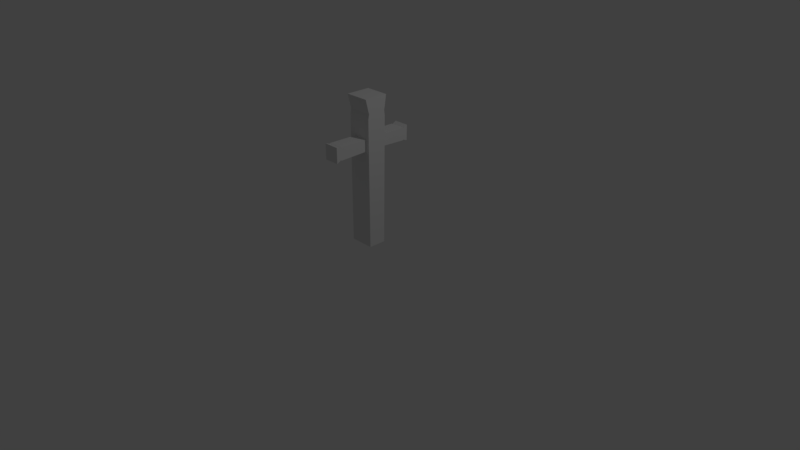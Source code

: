 # Source: krusts1.blend  (saved by Blender 2.78.0; exported with 4.5.12 LTS)
import bpy
from mathutils import Matrix  # noqa: F401  (used for matrix-valued properties, if any)

bpy.ops.wm.read_factory_settings(use_empty=True)
scene = bpy.context.scene
scene.name = 'Scene'

# ---- collections
col_collection_1 = bpy.data.collections.new('Collection 1'); scene.collection.children.link(col_collection_1)

# ---- materials (node trees are filled in below, after node groups)
mat_material = bpy.data.materials.new('Material')
mat_material.alpha_threshold = 0.0
mat_material.use_transparent_shadow = False
mat_material.roughness = 0.5
mat_material.line_color = (0.0, 0.0, 0.0, 1.0)

# ---- material node trees

# ---- world
world_world = bpy.data.worlds.new('World'); scene.world = world_world
world_world.color = (0.05088, 0.05088, 0.05088)
world_world.use_sun_shadow = False
world_world.sun_shadow_jitter_overblur = 0.0
world_world.cycles.sampling_method = 'MANUAL'

# ---- cameras
cam_camera = bpy.data.cameras.new('Camera')
cam_camera.clip_end = 100.0
cam_camera.lens = 35.0
cam_camera.sensor_width = 32.0
cam_camera.sensor_height = 18.0
cam_camera.ortho_scale = 7.314
cam_camera.dof.focus_distance = 0.0
cam_camera.dof.aperture_fstop = 128.0

# ---- lights
light_lamp = bpy.data.lights.new('Lamp', 'POINT')
light_lamp.transmission_factor = 0.0
light_lamp.cutoff_distance = 30.0
light_lamp.energy = 100.0
light_lamp.shadow_buffer_clip_start = 1.001
light_lamp.shadow_soft_size = 0.1
light_lamp.shadow_maximum_resolution = 0.006
light_lamp.use_absolute_resolution = True

# ---- meshes
me_cube = bpy.data.meshes.new('Cube')
me_cube.from_pydata([(1.0, 1.0, -1.0), (1.0, -1.0, -1.0), (-1.0, -1.0, -1.0), (-1.0, 1.0, -1.0), (1.0, 1.441, 1.121), (1.0, -1.3, 1.121), (-1.0, -1.3, 1.121), (-1.0, 1.441, 1.121), (1.0, 1.255, 0.9663), (1.0, -1.0, 0.9663), (-1.0, -1.0, 0.9663), (-1.0, 1.255, 0.9663), (1.0, 1.16, 0.9173), (1.0, -0.8905, 0.9173), (-1.0, -0.8905, 0.9173), (-1.0, 1.16, 0.9173), (1.0, 1.239, 0.8435), (1.0, -1.0, 0.8435), (-1.0, -1.0, 0.8435), (-1.0, 1.239, 0.8435), (0.6845, -0.08845, 0.5553), (0.6845, -0.08164, 0.3938), (-0.5842, -0.08164, 0.3938), (-0.5842, -0.08845, 0.5553), (0.6845, -4.857, 0.5749), (0.6845, -4.847, 0.3536), (-0.5842, -4.847, 0.3536), (-0.5842, -4.857, 0.5749), (0.6845, -4.509, 0.561), (0.6845, -4.502, 0.379), (-0.5842, -4.502, 0.379), (-0.5842, -4.509, 0.561), (0.6845, -4.399, 0.5537), (0.6845, -4.392, 0.3882), (-0.5842, -4.392, 0.3882), (-0.5842, -4.399, 0.5537), (0.6845, -4.233, 0.5607), (0.6845, -4.226, 0.3799), (-0.5842, -4.226, 0.3799), (-0.5842, -4.233, 0.5607), (0.6845, 0.003937, 0.396), (0.6845, 0.03085, 0.5574), (-0.5842, 0.03085, 0.5574), (-0.5842, 0.003937, 0.396), (0.6845, 4.766, 0.3603), (0.6845, 4.803, 0.5815), (-0.5842, 4.803, 0.5815), (-0.5842, 4.766, 0.3603), (0.6845, 4.422, 0.3753), (0.6845, 4.452, 0.5573), (-0.5842, 4.452, 0.5573), (-0.5842, 4.422, 0.3753), (0.6845, 4.313, 0.383), (0.6845, 4.341, 0.5485), (-0.5842, 4.341, 0.5485), (-0.5842, 4.313, 0.383), (0.6845, 4.146, 0.3766), (0.6845, 4.176, 0.5573), (-0.5842, 4.176, 0.5573), (-0.5842, 4.146, 0.3766)], [], [(0, 1, 2, 3), (4, 7, 6, 5), (8, 4, 5, 9), (9, 5, 6, 10), (10, 6, 7, 11), (16, 0, 3, 19), (4, 8, 11, 7), (14, 10, 11, 15), (13, 9, 10, 14), (12, 8, 9, 13), (16, 12, 13, 17), (17, 13, 14, 18), (18, 14, 15, 19), (8, 12, 15, 11), (2, 18, 19, 3), (1, 17, 18, 2), (0, 16, 17, 1), (12, 16, 19, 15), (20, 21, 22, 23), (24, 27, 26, 25), (28, 24, 25, 29), (29, 25, 26, 30), (30, 26, 27, 31), (36, 20, 23, 39), (24, 28, 31, 27), (34, 30, 31, 35), (33, 29, 30, 34), (32, 28, 29, 33), (36, 32, 33, 37), (37, 33, 34, 38), (38, 34, 35, 39), (28, 32, 35, 31), (22, 38, 39, 23), (21, 37, 38, 22), (20, 36, 37, 21), (32, 36, 39, 35), (40, 41, 42, 43), (44, 47, 46, 45), (48, 44, 45, 49), (49, 45, 46, 50), (50, 46, 47, 51), (56, 40, 43, 59), (44, 48, 51, 47), (54, 50, 51, 55), (53, 49, 50, 54), (52, 48, 49, 53), (56, 52, 53, 57), (57, 53, 54, 58), (58, 54, 55, 59), (48, 52, 55, 51), (42, 58, 59, 43), (41, 57, 58, 42), (40, 56, 57, 41), (52, 56, 59, 55)])
me_cube.materials.append(mat_material)
me_cube.use_remesh_preserve_volume = False
me_cube.use_remesh_preserve_attributes = False
me_cube.use_mirror_vertex_groups = False
me_cube.update()

# ---- objects
ob_cube = bpy.data.objects.new('Cube', me_cube)
ob_lamp = bpy.data.objects.new('Lamp', light_lamp)
ob_camera = bpy.data.objects.new('Camera', cam_camera)

# ---- transforms, parenting, visibility, modifiers, constraints
ob_cube.location = (0.0, 0.0, 1.114)
ob_cube.scale = (0.1604, 0.1161, 0.9122)
ob_cube.lock_rotations_4d = False
ob_cube.empty_display_type = 'ARROWS'
ob_cube.lineart.crease_threshold = 0.0
ob_lamp.location = (4.076, 1.005, 5.904)
ob_lamp.rotation_euler = (0.6503, 0.05522, 1.866)
ob_lamp.lock_rotations_4d = False
ob_lamp.empty_display_type = 'ARROWS'
ob_lamp.color = (0.0, 0.0, 0.0, 0.0)
ob_lamp.lineart.crease_threshold = 0.0
ob_camera.location = (7.481, -6.508, 5.344)
ob_camera.rotation_euler = (1.109, 0.0, 0.8149)
ob_camera.lock_rotations_4d = False
ob_camera.empty_display_type = 'ARROWS'
ob_camera.color = (0.0, 0.0, 0.0, 0.0)
ob_camera.display_type = 'WIRE'
ob_camera.lineart.crease_threshold = 0.0

# ---- collection membership
col_collection_1.objects.link(ob_cube)
col_collection_1.objects.link(ob_lamp)
col_collection_1.objects.link(ob_camera)

# ---- scene / render settings (as saved in the file)
scene.camera = ob_camera
scene.frame_start = 1; scene.frame_end = 250; scene.frame_set(1)
scene.render.engine = 'BLENDER_EEVEE_NEXT'
scene.render.resolution_percentage = 50
scene.render.dither_intensity = 0.0
scene.cycles.use_denoising = False
scene.cycles.samples = 128
scene.cycles.sampling_pattern = 'TABULATED_SOBOL'
scene.cycles.light_sampling_threshold = 0.0
scene.cycles.use_adaptive_sampling = False
scene.cycles.use_light_tree = False
scene.cycles.blur_glossy = 0.0
scene.cycles.sample_clamp_indirect = 0.0
scene.view_settings.view_transform = 'Standard'
bpy.context.view_layer.update()
